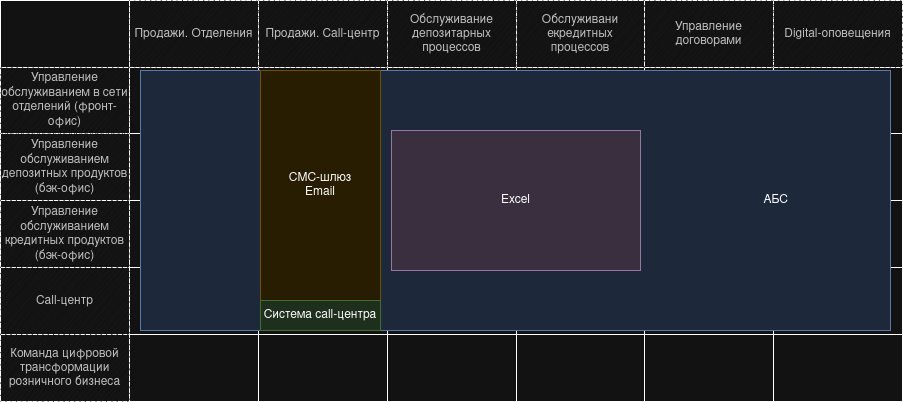

The diagram above was exported from draw.io. Its source (the exported page's mxGraphModel, read from the mxfile embedded in the PNG):
<mxGraphModel dx="1185" dy="664" grid="1" gridSize="10" guides="1" tooltips="1" connect="1" arrows="1" fold="1" page="1" pageScale="1" pageWidth="827" pageHeight="1169" math="0" shadow="0">
  <root>
    <mxCell id="0" />
    <mxCell id="1" parent="0" />
    <mxCell id="Qs1PA-oIXAtNu2E01abD-1" value="" style="shape=table;startSize=0;container=1;collapsible=0;childLayout=tableLayout;fontSize=12;align=center;" vertex="1" parent="1">
      <mxGeometry width="902" height="401" as="geometry" />
    </mxCell>
    <mxCell id="Qs1PA-oIXAtNu2E01abD-2" value="" style="shape=tableRow;horizontal=0;startSize=0;swimlaneHead=0;swimlaneBody=0;strokeColor=inherit;top=0;left=0;bottom=0;right=0;collapsible=0;dropTarget=0;fillColor=none;points=[[0,0.5],[1,0.5]];portConstraint=eastwest;fontSize=12;" vertex="1" parent="Qs1PA-oIXAtNu2E01abD-1">
      <mxGeometry width="902" height="67" as="geometry" />
    </mxCell>
    <mxCell id="Qs1PA-oIXAtNu2E01abD-3" value="" style="shape=partialRectangle;html=1;whiteSpace=wrap;connectable=0;strokeColor=inherit;overflow=hidden;fillColor=none;top=0;left=0;bottom=0;right=0;pointerEvents=1;fontSize=12;" vertex="1" parent="Qs1PA-oIXAtNu2E01abD-2">
      <mxGeometry width="129" height="67" as="geometry">
        <mxRectangle width="129" height="67" as="alternateBounds" />
      </mxGeometry>
    </mxCell>
    <mxCell id="Qs1PA-oIXAtNu2E01abD-4" value="Продажи. Отделения" style="shape=partialRectangle;html=1;whiteSpace=wrap;connectable=0;strokeColor=#666666;overflow=hidden;fillColor=#f5f5f5;top=0;left=0;bottom=0;right=0;pointerEvents=1;fontSize=12;fontColor=#333333;sketch=1;curveFitting=1;jiggle=2;" vertex="1" parent="Qs1PA-oIXAtNu2E01abD-2">
      <mxGeometry x="129" width="129" height="67" as="geometry">
        <mxRectangle width="129" height="67" as="alternateBounds" />
      </mxGeometry>
    </mxCell>
    <mxCell id="Qs1PA-oIXAtNu2E01abD-5" value="Продажи. Call-центр" style="shape=partialRectangle;html=1;whiteSpace=wrap;connectable=0;strokeColor=#666666;overflow=hidden;fillColor=#f5f5f5;top=0;left=0;bottom=0;right=0;pointerEvents=1;fontSize=12;fontColor=#333333;sketch=1;curveFitting=1;jiggle=2;" vertex="1" parent="Qs1PA-oIXAtNu2E01abD-2">
      <mxGeometry x="258" width="129" height="67" as="geometry">
        <mxRectangle width="129" height="67" as="alternateBounds" />
      </mxGeometry>
    </mxCell>
    <mxCell id="Qs1PA-oIXAtNu2E01abD-14" value="Обслуживание депозитарных процессов" style="shape=partialRectangle;html=1;whiteSpace=wrap;connectable=0;strokeColor=#666666;overflow=hidden;fillColor=#f5f5f5;top=0;left=0;bottom=0;right=0;pointerEvents=1;fontSize=12;fontColor=#333333;sketch=1;curveFitting=1;jiggle=2;" vertex="1" parent="Qs1PA-oIXAtNu2E01abD-2">
      <mxGeometry x="387" width="129" height="67" as="geometry">
        <mxRectangle width="129" height="67" as="alternateBounds" />
      </mxGeometry>
    </mxCell>
    <mxCell id="Qs1PA-oIXAtNu2E01abD-17" value="Обслуживани екредитных процессов" style="shape=partialRectangle;html=1;whiteSpace=wrap;connectable=0;strokeColor=#666666;overflow=hidden;fillColor=#f5f5f5;top=0;left=0;bottom=0;right=0;pointerEvents=1;fontSize=12;fontColor=#333333;sketch=1;curveFitting=1;jiggle=2;" vertex="1" parent="Qs1PA-oIXAtNu2E01abD-2">
      <mxGeometry x="516" width="128" height="67" as="geometry">
        <mxRectangle width="128" height="67" as="alternateBounds" />
      </mxGeometry>
    </mxCell>
    <mxCell id="Qs1PA-oIXAtNu2E01abD-20" value="Управление договорами" style="shape=partialRectangle;html=1;whiteSpace=wrap;connectable=0;strokeColor=#666666;overflow=hidden;fillColor=#f5f5f5;top=0;left=0;bottom=0;right=0;pointerEvents=1;fontSize=12;fontColor=#333333;sketch=1;curveFitting=1;jiggle=2;" vertex="1" parent="Qs1PA-oIXAtNu2E01abD-2">
      <mxGeometry x="644" width="129" height="67" as="geometry">
        <mxRectangle width="129" height="67" as="alternateBounds" />
      </mxGeometry>
    </mxCell>
    <mxCell id="Qs1PA-oIXAtNu2E01abD-23" value="Digital-оповещения" style="shape=partialRectangle;html=1;whiteSpace=wrap;connectable=0;strokeColor=#666666;overflow=hidden;fillColor=#f5f5f5;top=0;left=0;bottom=0;right=0;pointerEvents=1;fontSize=12;fontColor=#333333;sketch=1;curveFitting=1;jiggle=2;" vertex="1" parent="Qs1PA-oIXAtNu2E01abD-2">
      <mxGeometry x="773" width="129" height="67" as="geometry">
        <mxRectangle width="129" height="67" as="alternateBounds" />
      </mxGeometry>
    </mxCell>
    <mxCell id="Qs1PA-oIXAtNu2E01abD-6" value="" style="shape=tableRow;horizontal=0;startSize=0;swimlaneHead=0;swimlaneBody=0;strokeColor=inherit;top=0;left=0;bottom=0;right=0;collapsible=0;dropTarget=0;fillColor=none;points=[[0,0.5],[1,0.5]];portConstraint=eastwest;fontSize=12;" vertex="1" parent="Qs1PA-oIXAtNu2E01abD-1">
      <mxGeometry y="67" width="902" height="66" as="geometry" />
    </mxCell>
    <mxCell id="Qs1PA-oIXAtNu2E01abD-7" value="Управление обслуживанием в сети отделений (фронт-офис)" style="shape=partialRectangle;html=1;whiteSpace=wrap;connectable=0;strokeColor=#666666;overflow=hidden;fillColor=#f5f5f5;top=0;left=0;bottom=0;right=0;pointerEvents=1;fontSize=12;flipH=1;flipV=1;labelBorderColor=none;align=center;fontColor=#333333;sketch=1;curveFitting=1;jiggle=2;" vertex="1" parent="Qs1PA-oIXAtNu2E01abD-6">
      <mxGeometry width="129" height="66" as="geometry">
        <mxRectangle width="129" height="66" as="alternateBounds" />
      </mxGeometry>
    </mxCell>
    <mxCell id="Qs1PA-oIXAtNu2E01abD-8" value="" style="shape=partialRectangle;html=1;whiteSpace=wrap;connectable=0;strokeColor=inherit;overflow=hidden;fillColor=none;top=0;left=0;bottom=0;right=0;pointerEvents=1;fontSize=12;" vertex="1" parent="Qs1PA-oIXAtNu2E01abD-6">
      <mxGeometry x="129" width="129" height="66" as="geometry">
        <mxRectangle width="129" height="66" as="alternateBounds" />
      </mxGeometry>
    </mxCell>
    <mxCell id="Qs1PA-oIXAtNu2E01abD-9" value="" style="shape=partialRectangle;html=1;whiteSpace=wrap;connectable=0;strokeColor=inherit;overflow=hidden;fillColor=none;top=0;left=0;bottom=0;right=0;pointerEvents=1;fontSize=12;" vertex="1" parent="Qs1PA-oIXAtNu2E01abD-6">
      <mxGeometry x="258" width="129" height="66" as="geometry">
        <mxRectangle width="129" height="66" as="alternateBounds" />
      </mxGeometry>
    </mxCell>
    <mxCell id="Qs1PA-oIXAtNu2E01abD-15" style="shape=partialRectangle;html=1;whiteSpace=wrap;connectable=0;strokeColor=inherit;overflow=hidden;fillColor=none;top=0;left=0;bottom=0;right=0;pointerEvents=1;fontSize=12;" vertex="1" parent="Qs1PA-oIXAtNu2E01abD-6">
      <mxGeometry x="387" width="129" height="66" as="geometry">
        <mxRectangle width="129" height="66" as="alternateBounds" />
      </mxGeometry>
    </mxCell>
    <mxCell id="Qs1PA-oIXAtNu2E01abD-18" style="shape=partialRectangle;html=1;whiteSpace=wrap;connectable=0;strokeColor=inherit;overflow=hidden;fillColor=none;top=0;left=0;bottom=0;right=0;pointerEvents=1;fontSize=12;" vertex="1" parent="Qs1PA-oIXAtNu2E01abD-6">
      <mxGeometry x="516" width="128" height="66" as="geometry">
        <mxRectangle width="128" height="66" as="alternateBounds" />
      </mxGeometry>
    </mxCell>
    <mxCell id="Qs1PA-oIXAtNu2E01abD-21" style="shape=partialRectangle;html=1;whiteSpace=wrap;connectable=0;strokeColor=inherit;overflow=hidden;fillColor=none;top=0;left=0;bottom=0;right=0;pointerEvents=1;fontSize=12;" vertex="1" parent="Qs1PA-oIXAtNu2E01abD-6">
      <mxGeometry x="644" width="129" height="66" as="geometry">
        <mxRectangle width="129" height="66" as="alternateBounds" />
      </mxGeometry>
    </mxCell>
    <mxCell id="Qs1PA-oIXAtNu2E01abD-24" style="shape=partialRectangle;html=1;whiteSpace=wrap;connectable=0;strokeColor=inherit;overflow=hidden;fillColor=none;top=0;left=0;bottom=0;right=0;pointerEvents=1;fontSize=12;" vertex="1" parent="Qs1PA-oIXAtNu2E01abD-6">
      <mxGeometry x="773" width="129" height="66" as="geometry">
        <mxRectangle width="129" height="66" as="alternateBounds" />
      </mxGeometry>
    </mxCell>
    <mxCell id="Qs1PA-oIXAtNu2E01abD-10" value="" style="shape=tableRow;horizontal=0;startSize=0;swimlaneHead=0;swimlaneBody=0;strokeColor=inherit;top=0;left=0;bottom=0;right=0;collapsible=0;dropTarget=0;fillColor=none;points=[[0,0.5],[1,0.5]];portConstraint=eastwest;fontSize=12;" vertex="1" parent="Qs1PA-oIXAtNu2E01abD-1">
      <mxGeometry y="133" width="902" height="67" as="geometry" />
    </mxCell>
    <mxCell id="Qs1PA-oIXAtNu2E01abD-11" value="Управление обслуживанием депозитных продуктов (бэк-офис)" style="shape=partialRectangle;html=1;whiteSpace=wrap;connectable=0;strokeColor=#666666;overflow=hidden;fillColor=#f5f5f5;top=0;left=0;bottom=0;right=0;pointerEvents=1;fontSize=12;fontColor=#333333;sketch=1;curveFitting=1;jiggle=2;" vertex="1" parent="Qs1PA-oIXAtNu2E01abD-10">
      <mxGeometry width="129" height="67" as="geometry">
        <mxRectangle width="129" height="67" as="alternateBounds" />
      </mxGeometry>
    </mxCell>
    <mxCell id="Qs1PA-oIXAtNu2E01abD-12" value="" style="shape=partialRectangle;html=1;whiteSpace=wrap;connectable=0;strokeColor=inherit;overflow=hidden;fillColor=none;top=0;left=0;bottom=0;right=0;pointerEvents=1;fontSize=12;" vertex="1" parent="Qs1PA-oIXAtNu2E01abD-10">
      <mxGeometry x="129" width="129" height="67" as="geometry">
        <mxRectangle width="129" height="67" as="alternateBounds" />
      </mxGeometry>
    </mxCell>
    <mxCell id="Qs1PA-oIXAtNu2E01abD-13" value="" style="shape=partialRectangle;html=1;whiteSpace=wrap;connectable=0;strokeColor=inherit;overflow=hidden;fillColor=none;top=0;left=0;bottom=0;right=0;pointerEvents=1;fontSize=12;" vertex="1" parent="Qs1PA-oIXAtNu2E01abD-10">
      <mxGeometry x="258" width="129" height="67" as="geometry">
        <mxRectangle width="129" height="67" as="alternateBounds" />
      </mxGeometry>
    </mxCell>
    <mxCell id="Qs1PA-oIXAtNu2E01abD-16" style="shape=partialRectangle;html=1;whiteSpace=wrap;connectable=0;strokeColor=inherit;overflow=hidden;fillColor=none;top=0;left=0;bottom=0;right=0;pointerEvents=1;fontSize=12;shadow=0;" vertex="1" parent="Qs1PA-oIXAtNu2E01abD-10">
      <mxGeometry x="387" width="129" height="67" as="geometry">
        <mxRectangle width="129" height="67" as="alternateBounds" />
      </mxGeometry>
    </mxCell>
    <mxCell id="Qs1PA-oIXAtNu2E01abD-19" style="shape=partialRectangle;html=1;whiteSpace=wrap;connectable=0;strokeColor=inherit;overflow=hidden;fillColor=none;top=0;left=0;bottom=0;right=0;pointerEvents=1;fontSize=12;" vertex="1" parent="Qs1PA-oIXAtNu2E01abD-10">
      <mxGeometry x="516" width="128" height="67" as="geometry">
        <mxRectangle width="128" height="67" as="alternateBounds" />
      </mxGeometry>
    </mxCell>
    <mxCell id="Qs1PA-oIXAtNu2E01abD-22" style="shape=partialRectangle;html=1;whiteSpace=wrap;connectable=0;strokeColor=inherit;overflow=hidden;fillColor=none;top=0;left=0;bottom=0;right=0;pointerEvents=1;fontSize=12;" vertex="1" parent="Qs1PA-oIXAtNu2E01abD-10">
      <mxGeometry x="644" width="129" height="67" as="geometry">
        <mxRectangle width="129" height="67" as="alternateBounds" />
      </mxGeometry>
    </mxCell>
    <mxCell id="Qs1PA-oIXAtNu2E01abD-25" style="shape=partialRectangle;html=1;whiteSpace=wrap;connectable=0;strokeColor=inherit;overflow=hidden;fillColor=none;top=0;left=0;bottom=0;right=0;pointerEvents=1;fontSize=12;" vertex="1" parent="Qs1PA-oIXAtNu2E01abD-10">
      <mxGeometry x="773" width="129" height="67" as="geometry">
        <mxRectangle width="129" height="67" as="alternateBounds" />
      </mxGeometry>
    </mxCell>
    <mxCell id="Qs1PA-oIXAtNu2E01abD-26" style="shape=tableRow;horizontal=0;startSize=0;swimlaneHead=0;swimlaneBody=0;strokeColor=inherit;top=0;left=0;bottom=0;right=0;collapsible=0;dropTarget=0;fillColor=none;points=[[0,0.5],[1,0.5]];portConstraint=eastwest;fontSize=12;" vertex="1" parent="Qs1PA-oIXAtNu2E01abD-1">
      <mxGeometry y="200" width="902" height="67" as="geometry" />
    </mxCell>
    <mxCell id="Qs1PA-oIXAtNu2E01abD-27" value="Управление обслуживанием кредитных продуктов (бэк-офис)" style="shape=partialRectangle;html=1;whiteSpace=wrap;connectable=0;strokeColor=#666666;overflow=hidden;fillColor=#f5f5f5;top=0;left=0;bottom=0;right=0;pointerEvents=1;fontSize=12;fontColor=#333333;sketch=1;curveFitting=1;jiggle=2;" vertex="1" parent="Qs1PA-oIXAtNu2E01abD-26">
      <mxGeometry width="129" height="67" as="geometry">
        <mxRectangle width="129" height="67" as="alternateBounds" />
      </mxGeometry>
    </mxCell>
    <mxCell id="Qs1PA-oIXAtNu2E01abD-28" style="shape=partialRectangle;html=1;whiteSpace=wrap;connectable=0;strokeColor=inherit;overflow=hidden;fillColor=none;top=0;left=0;bottom=0;right=0;pointerEvents=1;fontSize=12;" vertex="1" parent="Qs1PA-oIXAtNu2E01abD-26">
      <mxGeometry x="129" width="129" height="67" as="geometry">
        <mxRectangle width="129" height="67" as="alternateBounds" />
      </mxGeometry>
    </mxCell>
    <mxCell id="Qs1PA-oIXAtNu2E01abD-29" style="shape=partialRectangle;html=1;whiteSpace=wrap;connectable=0;strokeColor=inherit;overflow=hidden;fillColor=none;top=0;left=0;bottom=0;right=0;pointerEvents=1;fontSize=12;" vertex="1" parent="Qs1PA-oIXAtNu2E01abD-26">
      <mxGeometry x="258" width="129" height="67" as="geometry">
        <mxRectangle width="129" height="67" as="alternateBounds" />
      </mxGeometry>
    </mxCell>
    <mxCell id="Qs1PA-oIXAtNu2E01abD-30" style="shape=partialRectangle;html=1;whiteSpace=wrap;connectable=0;strokeColor=inherit;overflow=hidden;fillColor=none;top=0;left=0;bottom=0;right=0;pointerEvents=1;fontSize=12;" vertex="1" parent="Qs1PA-oIXAtNu2E01abD-26">
      <mxGeometry x="387" width="129" height="67" as="geometry">
        <mxRectangle width="129" height="67" as="alternateBounds" />
      </mxGeometry>
    </mxCell>
    <mxCell id="Qs1PA-oIXAtNu2E01abD-31" style="shape=partialRectangle;html=1;whiteSpace=wrap;connectable=0;strokeColor=inherit;overflow=hidden;fillColor=none;top=0;left=0;bottom=0;right=0;pointerEvents=1;fontSize=12;" vertex="1" parent="Qs1PA-oIXAtNu2E01abD-26">
      <mxGeometry x="516" width="128" height="67" as="geometry">
        <mxRectangle width="128" height="67" as="alternateBounds" />
      </mxGeometry>
    </mxCell>
    <mxCell id="Qs1PA-oIXAtNu2E01abD-32" style="shape=partialRectangle;html=1;whiteSpace=wrap;connectable=0;strokeColor=inherit;overflow=hidden;fillColor=none;top=0;left=0;bottom=0;right=0;pointerEvents=1;fontSize=12;" vertex="1" parent="Qs1PA-oIXAtNu2E01abD-26">
      <mxGeometry x="644" width="129" height="67" as="geometry">
        <mxRectangle width="129" height="67" as="alternateBounds" />
      </mxGeometry>
    </mxCell>
    <mxCell id="Qs1PA-oIXAtNu2E01abD-33" style="shape=partialRectangle;html=1;whiteSpace=wrap;connectable=0;strokeColor=inherit;overflow=hidden;fillColor=none;top=0;left=0;bottom=0;right=0;pointerEvents=1;fontSize=12;" vertex="1" parent="Qs1PA-oIXAtNu2E01abD-26">
      <mxGeometry x="773" width="129" height="67" as="geometry">
        <mxRectangle width="129" height="67" as="alternateBounds" />
      </mxGeometry>
    </mxCell>
    <mxCell id="Qs1PA-oIXAtNu2E01abD-34" style="shape=tableRow;horizontal=0;startSize=0;swimlaneHead=0;swimlaneBody=0;strokeColor=inherit;top=0;left=0;bottom=0;right=0;collapsible=0;dropTarget=0;fillColor=none;points=[[0,0.5],[1,0.5]];portConstraint=eastwest;fontSize=12;" vertex="1" parent="Qs1PA-oIXAtNu2E01abD-1">
      <mxGeometry y="267" width="902" height="67" as="geometry" />
    </mxCell>
    <mxCell id="Qs1PA-oIXAtNu2E01abD-35" value="Call-центр" style="shape=partialRectangle;html=1;whiteSpace=wrap;connectable=0;strokeColor=#666666;overflow=hidden;fillColor=#f5f5f5;top=0;left=0;bottom=0;right=0;pointerEvents=1;fontSize=12;fontColor=#333333;sketch=1;curveFitting=1;jiggle=2;" vertex="1" parent="Qs1PA-oIXAtNu2E01abD-34">
      <mxGeometry width="129" height="67" as="geometry">
        <mxRectangle width="129" height="67" as="alternateBounds" />
      </mxGeometry>
    </mxCell>
    <mxCell id="Qs1PA-oIXAtNu2E01abD-36" style="shape=partialRectangle;html=1;whiteSpace=wrap;connectable=0;strokeColor=inherit;overflow=hidden;fillColor=none;top=0;left=0;bottom=0;right=0;pointerEvents=1;fontSize=12;" vertex="1" parent="Qs1PA-oIXAtNu2E01abD-34">
      <mxGeometry x="129" width="129" height="67" as="geometry">
        <mxRectangle width="129" height="67" as="alternateBounds" />
      </mxGeometry>
    </mxCell>
    <mxCell id="Qs1PA-oIXAtNu2E01abD-37" style="shape=partialRectangle;html=1;whiteSpace=wrap;connectable=0;strokeColor=inherit;overflow=hidden;fillColor=none;top=0;left=0;bottom=0;right=0;pointerEvents=1;fontSize=12;" vertex="1" parent="Qs1PA-oIXAtNu2E01abD-34">
      <mxGeometry x="258" width="129" height="67" as="geometry">
        <mxRectangle width="129" height="67" as="alternateBounds" />
      </mxGeometry>
    </mxCell>
    <mxCell id="Qs1PA-oIXAtNu2E01abD-38" style="shape=partialRectangle;html=1;whiteSpace=wrap;connectable=0;strokeColor=inherit;overflow=hidden;fillColor=none;top=0;left=0;bottom=0;right=0;pointerEvents=1;fontSize=12;" vertex="1" parent="Qs1PA-oIXAtNu2E01abD-34">
      <mxGeometry x="387" width="129" height="67" as="geometry">
        <mxRectangle width="129" height="67" as="alternateBounds" />
      </mxGeometry>
    </mxCell>
    <mxCell id="Qs1PA-oIXAtNu2E01abD-39" style="shape=partialRectangle;html=1;whiteSpace=wrap;connectable=0;strokeColor=inherit;overflow=hidden;fillColor=none;top=0;left=0;bottom=0;right=0;pointerEvents=1;fontSize=12;" vertex="1" parent="Qs1PA-oIXAtNu2E01abD-34">
      <mxGeometry x="516" width="128" height="67" as="geometry">
        <mxRectangle width="128" height="67" as="alternateBounds" />
      </mxGeometry>
    </mxCell>
    <mxCell id="Qs1PA-oIXAtNu2E01abD-40" style="shape=partialRectangle;html=1;whiteSpace=wrap;connectable=0;strokeColor=inherit;overflow=hidden;fillColor=none;top=0;left=0;bottom=0;right=0;pointerEvents=1;fontSize=12;" vertex="1" parent="Qs1PA-oIXAtNu2E01abD-34">
      <mxGeometry x="644" width="129" height="67" as="geometry">
        <mxRectangle width="129" height="67" as="alternateBounds" />
      </mxGeometry>
    </mxCell>
    <mxCell id="Qs1PA-oIXAtNu2E01abD-41" style="shape=partialRectangle;html=1;whiteSpace=wrap;connectable=0;strokeColor=inherit;overflow=hidden;fillColor=none;top=0;left=0;bottom=0;right=0;pointerEvents=1;fontSize=12;" vertex="1" parent="Qs1PA-oIXAtNu2E01abD-34">
      <mxGeometry x="773" width="129" height="67" as="geometry">
        <mxRectangle width="129" height="67" as="alternateBounds" />
      </mxGeometry>
    </mxCell>
    <mxCell id="Qs1PA-oIXAtNu2E01abD-42" style="shape=tableRow;horizontal=0;startSize=0;swimlaneHead=0;swimlaneBody=0;strokeColor=inherit;top=0;left=0;bottom=0;right=0;collapsible=0;dropTarget=0;fillColor=none;points=[[0,0.5],[1,0.5]];portConstraint=eastwest;fontSize=12;" vertex="1" parent="Qs1PA-oIXAtNu2E01abD-1">
      <mxGeometry y="334" width="902" height="67" as="geometry" />
    </mxCell>
    <mxCell id="Qs1PA-oIXAtNu2E01abD-43" value="Команда цифровой трансформации розничного бизнеса" style="shape=partialRectangle;html=1;whiteSpace=wrap;connectable=0;strokeColor=#666666;overflow=hidden;fillColor=#f5f5f5;top=0;left=0;bottom=0;right=0;pointerEvents=1;fontSize=12;fontColor=#333333;sketch=1;curveFitting=1;jiggle=2;" vertex="1" parent="Qs1PA-oIXAtNu2E01abD-42">
      <mxGeometry width="129" height="67" as="geometry">
        <mxRectangle width="129" height="67" as="alternateBounds" />
      </mxGeometry>
    </mxCell>
    <mxCell id="Qs1PA-oIXAtNu2E01abD-44" style="shape=partialRectangle;html=1;whiteSpace=wrap;connectable=0;strokeColor=inherit;overflow=hidden;fillColor=none;top=0;left=0;bottom=0;right=0;pointerEvents=1;fontSize=12;" vertex="1" parent="Qs1PA-oIXAtNu2E01abD-42">
      <mxGeometry x="129" width="129" height="67" as="geometry">
        <mxRectangle width="129" height="67" as="alternateBounds" />
      </mxGeometry>
    </mxCell>
    <mxCell id="Qs1PA-oIXAtNu2E01abD-45" style="shape=partialRectangle;html=1;whiteSpace=wrap;connectable=0;strokeColor=inherit;overflow=hidden;fillColor=none;top=0;left=0;bottom=0;right=0;pointerEvents=1;fontSize=12;" vertex="1" parent="Qs1PA-oIXAtNu2E01abD-42">
      <mxGeometry x="258" width="129" height="67" as="geometry">
        <mxRectangle width="129" height="67" as="alternateBounds" />
      </mxGeometry>
    </mxCell>
    <mxCell id="Qs1PA-oIXAtNu2E01abD-46" style="shape=partialRectangle;html=1;whiteSpace=wrap;connectable=0;strokeColor=inherit;overflow=hidden;fillColor=none;top=0;left=0;bottom=0;right=0;pointerEvents=1;fontSize=12;" vertex="1" parent="Qs1PA-oIXAtNu2E01abD-42">
      <mxGeometry x="387" width="129" height="67" as="geometry">
        <mxRectangle width="129" height="67" as="alternateBounds" />
      </mxGeometry>
    </mxCell>
    <mxCell id="Qs1PA-oIXAtNu2E01abD-47" style="shape=partialRectangle;html=1;whiteSpace=wrap;connectable=0;strokeColor=inherit;overflow=hidden;fillColor=none;top=0;left=0;bottom=0;right=0;pointerEvents=1;fontSize=12;" vertex="1" parent="Qs1PA-oIXAtNu2E01abD-42">
      <mxGeometry x="516" width="128" height="67" as="geometry">
        <mxRectangle width="128" height="67" as="alternateBounds" />
      </mxGeometry>
    </mxCell>
    <mxCell id="Qs1PA-oIXAtNu2E01abD-48" style="shape=partialRectangle;html=1;whiteSpace=wrap;connectable=0;strokeColor=inherit;overflow=hidden;fillColor=none;top=0;left=0;bottom=0;right=0;pointerEvents=1;fontSize=12;" vertex="1" parent="Qs1PA-oIXAtNu2E01abD-42">
      <mxGeometry x="644" width="129" height="67" as="geometry">
        <mxRectangle width="129" height="67" as="alternateBounds" />
      </mxGeometry>
    </mxCell>
    <mxCell id="Qs1PA-oIXAtNu2E01abD-49" style="shape=partialRectangle;html=1;whiteSpace=wrap;connectable=0;strokeColor=inherit;overflow=hidden;fillColor=none;top=0;left=0;bottom=0;right=0;pointerEvents=1;fontSize=12;" vertex="1" parent="Qs1PA-oIXAtNu2E01abD-42">
      <mxGeometry x="773" width="129" height="67" as="geometry">
        <mxRectangle width="129" height="67" as="alternateBounds" />
      </mxGeometry>
    </mxCell>
    <mxCell id="Qs1PA-oIXAtNu2E01abD-58" value="АБС" style="rounded=0;whiteSpace=wrap;html=1;fillColor=#dae8fc;strokeColor=#6c8ebf;align=right;spacingRight=100;" vertex="1" parent="1">
      <mxGeometry x="140" y="70" width="750" height="260" as="geometry" />
    </mxCell>
    <mxCell id="Qs1PA-oIXAtNu2E01abD-60" value="&lt;div&gt;СМС-шлюз&lt;/div&gt;Email" style="rounded=0;whiteSpace=wrap;html=1;fillColor=#fff2cc;strokeColor=#d6b656;" vertex="1" parent="1">
      <mxGeometry x="260" y="70" width="120" height="230" as="geometry" />
    </mxCell>
    <mxCell id="Qs1PA-oIXAtNu2E01abD-59" value="Система call-центра" style="rounded=0;whiteSpace=wrap;html=1;fillColor=#d5e8d4;strokeColor=#82b366;" vertex="1" parent="1">
      <mxGeometry x="260" y="300" width="120" height="30" as="geometry" />
    </mxCell>
    <mxCell id="Qs1PA-oIXAtNu2E01abD-61" value="Excel" style="rounded=0;whiteSpace=wrap;html=1;fillColor=#e1d5e7;strokeColor=#9673a6;" vertex="1" parent="1">
      <mxGeometry x="391" y="130" width="249" height="140" as="geometry" />
    </mxCell>
  </root>
</mxGraphModel>